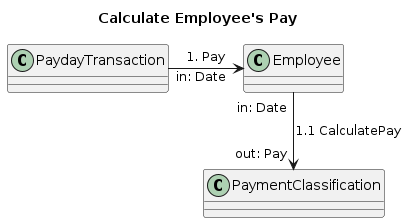

The diagram above was rendered by PlantUML. Its source (embedded in the PNG):
@startuml payment
title Calculate Employee's Pay
class PaydayTransaction
class Employee
class PaymentClassification

PaydayTransaction "in: Date" -> Employee: 1. Pay
Employee "in: Date" --> "out: Pay" PaymentClassification: 1.1 CalculatePay
@enduml